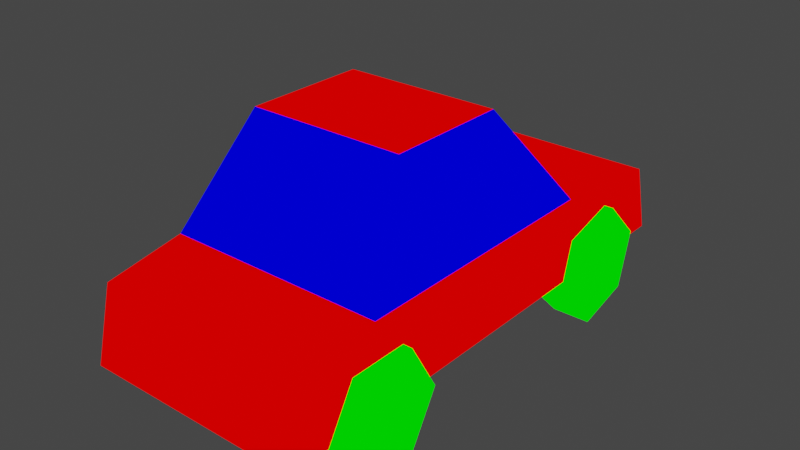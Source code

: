# Source: car.blend  (saved by Blender 2.82.7; exported with 4.5.12 LTS)
import bpy
from mathutils import Matrix  # noqa: F401  (used for matrix-valued properties, if any)

bpy.ops.wm.read_factory_settings(use_empty=True)
scene = bpy.context.scene
scene.name = 'Scene'

# ---- collections
col_collection = bpy.data.collections.new('Collection'); scene.collection.children.link(col_collection)

# ---- materials (node trees are filled in below, after node groups)
mat_mat1 = bpy.data.materials.new('mat1')
mat_mat1.alpha_threshold = 0.0
mat_mat1.use_transparent_shadow = False
mat_mat1.line_color = (0.0, 0.0, 0.0, 1.0)
mat_mat2 = bpy.data.materials.new('mat2')
mat_mat2.alpha_threshold = 0.0
mat_mat2.use_transparent_shadow = False
mat_mat2.line_color = (0.0, 0.0, 0.0, 1.0)
mat_mat3 = bpy.data.materials.new('mat3')
mat_mat3.alpha_threshold = 0.0
mat_mat3.use_transparent_shadow = False
mat_mat3.line_color = (0.0, 0.0, 0.0, 1.0)

# ---- material node trees
mat_mat1.use_nodes = True; mat_mat1.node_tree.nodes.clear()
_N = mat_mat1.node_tree.nodes; _L = mat_mat1.node_tree.links
n0 = _N.new('ShaderNodeOutputMaterial'); n0.name = 'Material Output'; n0.location = (300, 300)
n1 = _N.new('ShaderNodeRGB'); n1.name = 'RGB'; n1.location = (-10, 295)
n1.outputs[0].default_value = (1.0, 0.0, 0.0, 1.0)
_L.new(n1.outputs[0], n0.inputs[0])
n0.is_active_output = True
mat_mat2.use_nodes = True; mat_mat2.node_tree.nodes.clear()
_N = mat_mat2.node_tree.nodes; _L = mat_mat2.node_tree.links
n0 = _N.new('ShaderNodeOutputMaterial'); n0.name = 'Material Output'; n0.location = (300, 300)
n1 = _N.new('ShaderNodeRGB'); n1.name = 'RGB'; n1.location = (-10, 295)
n1.outputs[0].default_value = (0.0, 1.0, 0.0, 1.0)
_L.new(n1.outputs[0], n0.inputs[0])
n0.is_active_output = True
mat_mat3.use_nodes = True; mat_mat3.node_tree.nodes.clear()
_N = mat_mat3.node_tree.nodes; _L = mat_mat3.node_tree.links
n0 = _N.new('ShaderNodeOutputMaterial'); n0.name = 'Material Output'; n0.location = (300, 300)
n1 = _N.new('ShaderNodeRGB'); n1.name = 'RGB'; n1.location = (-10, 295)
n1.outputs[0].default_value = (0.0, 0.0, 1.0, 1.0)
_L.new(n1.outputs[0], n0.inputs[0])
n0.is_active_output = True

# ---- world
world_world = bpy.data.worlds.new('World'); scene.world = world_world
world_world.use_nodes = True; world_world.node_tree.nodes.clear()
_N = world_world.node_tree.nodes; _L = world_world.node_tree.links
n0 = _N.new('ShaderNodeOutputWorld'); n0.name = 'World Output'; n0.location = (300, 300)
n1 = _N.new('ShaderNodeBackground'); n1.name = 'Background'; n1.location = (10, 300)
n1.inputs[0].default_value = (0.05088, 0.05088, 0.05088, 1.0)
_L.new(n1.outputs[0], n0.inputs[0])
n0.is_active_output = True
world_world.color = (0.05088, 0.05088, 0.05088)
world_world.use_sun_shadow = False
world_world.sun_shadow_jitter_overblur = 0.0

# ---- meshes
me_car = bpy.data.meshes.new('car')
me_car.from_pydata([(-1.0, 2.545, 0.0), (1.0, 2.545, 0.0), (1.0, 2.371, 0.6425), (-1.0, 2.371, 0.6425), (-1.0, -2.13, 0.0), (1.0, -2.13, 0.0), (1.0, -1.972, 0.653), (-1.0, -1.972, 0.653), (-1.0, -1.264, 0.7749), (-1.0, 1.197, 0.7749), (1.0, 1.197, 0.7749), (1.0, -1.264, 0.7749), (0.7114, 0.4441, 1.721), (1.0, 1.197, 0.0), (0.7114, -0.6677, 1.721), (1.0, -1.264, 0.0), (-0.7114, 0.4441, 1.721), (-1.0, 1.197, 0.0), (-0.7114, -0.6677, 1.721), (-1.0, -1.264, 0.0), (-1.028, 1.647, -0.01565), (-0.8288, 1.647, -0.01565), (-1.103, 1.977, -0.4329), (-0.7539, 1.977, -0.4329), (-1.103, 1.451, -0.5106), (-0.7539, 1.451, -0.5106), (-1.103, 1.12, -0.09331), (-0.7539, 1.12, -0.09331), (-1.103, 1.316, 0.4016), (-0.7539, 1.316, 0.4016), (-1.103, 1.843, 0.4793), (-0.7539, 1.843, 0.4793), (-1.103, 2.173, 0.06202), (-0.7539, 2.173, 0.06202), (0.8103, 1.647, -0.01565), (1.009, 1.647, -0.01565), (0.7354, 1.783, 0.4988), (1.084, 1.783, 0.4988), (0.7354, 2.161, 0.1232), (1.084, 2.161, 0.1232), (0.7354, 2.024, -0.3913), (1.084, 2.024, -0.3913), (0.7354, 1.51, -0.5301), (1.084, 1.51, -0.5301), (0.7354, 1.133, -0.1545), (1.084, 1.133, -0.1545), (0.7354, 1.269, 0.36), (1.084, 1.269, 0.36), (-1.028, -1.233, -0.01565), (-0.8288, -1.233, -0.01565), (-1.103, -1.39, 0.493), (-0.7539, -1.39, 0.493), (-1.103, -0.871, 0.3748), (-0.7539, -0.871, 0.3748), (-1.103, -0.7138, -0.1338), (-0.7539, -0.7138, -0.1338), (-1.103, -1.076, -0.5242), (-0.7539, -1.076, -0.5242), (-1.103, -1.595, -0.4061), (-0.7539, -1.595, -0.4061), (-1.103, -1.752, 0.1025), (-0.7539, -1.752, 0.1025), (0.8103, -1.233, -0.01565), (1.009, -1.233, -0.01565), (0.7354, -0.9688, 0.4466), (1.084, -0.9688, 0.4466), (0.7354, -0.7005, -0.01322), (1.084, -0.7005, -0.01323), (0.7354, -0.9646, -0.4755), (1.084, -0.9646, -0.4755), (0.7354, -1.497, -0.4779), (1.084, -1.497, -0.4779), (0.7354, -1.765, -0.01807), (1.084, -1.765, -0.01807), (0.7354, -1.501, 0.4442), (1.084, -1.501, 0.4442)], [], [(10, 13, 1, 2), (17, 9, 3, 0), (8, 19, 4, 7), (0, 3, 2, 1), (15, 11, 6, 5), (13, 17, 0, 1), (19, 15, 5, 4), (17, 13, 15, 19), (13, 10, 11, 15), (10, 12, 14, 11), (5, 6, 7, 4), (9, 10, 2, 3), (12, 16, 18, 14), (11, 14, 18, 8), (9, 16, 12, 10), (8, 18, 16, 9), (19, 8, 9, 17), (11, 8, 7, 6), (20, 22, 24), (21, 25, 23), (22, 23, 25, 24), (20, 24, 26), (21, 27, 25), (24, 25, 27, 26), (20, 26, 28), (21, 29, 27), (26, 27, 29, 28), (20, 28, 30), (21, 31, 29), (28, 29, 31, 30), (20, 30, 32), (21, 33, 31), (30, 31, 33, 32), (20, 32, 22), (21, 23, 33), (32, 33, 23, 22), (34, 36, 38), (35, 39, 37), (36, 37, 39, 38), (34, 38, 40), (35, 41, 39), (38, 39, 41, 40), (34, 40, 42), (35, 43, 41), (40, 41, 43, 42), (34, 42, 44), (35, 45, 43), (42, 43, 45, 44), (34, 44, 46), (35, 47, 45), (44, 45, 47, 46), (34, 46, 36), (35, 37, 47), (46, 47, 37, 36), (48, 50, 52), (49, 53, 51), (50, 51, 53, 52), (48, 52, 54), (49, 55, 53), (52, 53, 55, 54), (48, 54, 56), (49, 57, 55), (54, 55, 57, 56), (48, 56, 58), (49, 59, 57), (56, 57, 59, 58), (48, 58, 60), (49, 61, 59), (58, 59, 61, 60), (48, 60, 50), (49, 51, 61), (60, 61, 51, 50), (62, 64, 66), (63, 67, 65), (64, 65, 67, 66), (62, 66, 68), (63, 69, 67), (66, 67, 69, 68), (62, 68, 70), (63, 71, 69), (68, 69, 71, 70), (62, 70, 72), (63, 73, 71), (70, 71, 73, 72), (62, 72, 74), (63, 75, 73), (72, 73, 75, 74), (62, 74, 64), (63, 65, 75), (74, 75, 65, 64)])
me_car.polygons.foreach_set('material_index', [0, 0, 0, 0, 0, 0, 0, 0, 0, 2, 0, 0, 0, 2, 2, 2, 0, 0, 1, 1, 1, 1, 1, 1, 1, 1, 1, 1, 1, 1, 1, 1, 1, 1, 1, 1, 1, 1, 1, 1, 1, 1, 1, 1, 1, 1, 1, 1, 1, 1, 1, 1, 1, 1, 1, 1, 1, 1, 1, 1, 1, 1, 1, 1, 1, 1, 1, 1, 1, 1, 1, 1, 1, 1, 1, 1, 1, 1, 1, 1, 1, 1, 1, 1, 1, 1, 1, 1, 1, 1])
_uv = me_car.uv_layers.new(name='UVMap')
_uv.uv.foreach_set('vector', [0.4032, 0.4617, 0.5092, 0.4617, 0.5092, 0.6488, 0.4213, 0.6247, 0.7449, 0.1871, 0.6389, 0.1871, 0.657, 0.02412, 0.7449, 0.0, 0.6389, 0.5286, 0.7449, 0.5286, 0.7449, 0.6488, 0.6556, 0.6269, 0.3632, 0.9264, 0.2734, 0.9264, 0.2734, 0.6488, 0.3632, 0.6488, 0.5092, 0.1202, 0.4032, 0.1202, 0.4199, 0.02188, 0.5092, 0.0, 1.63e-08, 0.4616, 0.2734, 0.4616, 0.2734, 0.6486, 0.0, 0.6486, 0.2734, 0.1202, 4.075e-08, 0.1202, 4.89e-08, 0.0, 0.2734, 0.0, 0.2734, 0.4616, 1.63e-08, 0.4616, 4.075e-08, 0.1202, 0.2734, 0.1202, 0.5092, 0.4617, 0.4032, 0.4617, 0.4032, 0.1202, 0.5092, 0.1202, 0.4032, 0.4617, 0.2734, 0.3572, 0.2734, 0.2029, 0.4032, 0.1202, 0.442, 0.9264, 0.3632, 0.9264, 0.3632, 0.6488, 0.442, 0.6488, 0.7449, 0.5551, 0.7449, 0.2776, 0.9047, 0.2776, 0.9047, 0.5551, 2.445e-08, 0.846, 0.0, 0.6486, 0.1519, 0.6486, 0.1519, 0.846, 0.7449, 0.5551, 0.8441, 0.5952, 0.8441, 0.7926, 0.7449, 0.8327, 0.7449, 0.0, 0.9053, 0.04005, 0.9053, 0.2375, 0.7449, 0.2776, 0.6389, 0.5286, 0.5092, 0.4459, 0.5092, 0.2916, 0.6389, 0.1871, 0.7449, 0.5286, 0.6389, 0.5286, 0.6389, 0.1871, 0.7449, 0.1871, 0.1519, 0.9261, 0.1519, 0.6486, 0.2493, 0.6486, 0.2493, 0.9261, 0.5049, 0.8704, 0.5681, 0.8335, 0.5681, 0.9074, 0.5049, 0.7227, 0.5681, 0.6858, 0.5681, 0.7596, 0.3211, 0.9264, 0.3688, 0.9264, 0.3688, 0.9997, 0.3211, 0.9997, 0.5049, 0.8704, 0.5681, 0.9074, 0.505, 0.9443, 0.5049, 0.7227, 0.505, 0.6488, 0.5681, 0.6858, 0.8917, 0.8293, 0.8441, 0.8293, 0.8441, 0.7603, 0.8917, 0.7603, 0.5049, 0.8704, 0.505, 0.9443, 0.442, 0.9074, 0.5049, 0.7227, 0.442, 0.6858, 0.505, 0.6488, 0.8917, 0.7603, 0.8441, 0.7603, 0.8441, 0.7029, 0.8917, 0.7029, 0.5049, 0.8704, 0.442, 0.9074, 0.442, 0.8335, 0.5049, 0.7227, 0.442, 0.7596, 0.442, 0.6858, 0.3211, 0.9998, 0.2734, 0.9998, 0.2734, 0.9264, 0.3211, 0.9264, 0.5049, 0.8704, 0.442, 0.8335, 0.505, 0.7966, 0.5049, 0.7227, 0.505, 0.7966, 0.442, 0.7596, 0.9047, 0.4008, 0.9523, 0.4008, 0.9523, 0.4725, 0.9047, 0.4725, 0.5049, 0.8704, 0.505, 0.7966, 0.5681, 0.8335, 0.5049, 0.7227, 0.5681, 0.7596, 0.505, 0.7966, 0.9047, 0.4725, 0.9523, 0.4725, 0.9523, 0.5237, 0.9047, 0.5237, 0.9339, 0.9065, 0.8709, 0.8696, 0.934, 0.8327, 0.06311, 0.92, 0.1261, 0.883, 0.1261, 0.9569, 0.7418, 0.9228, 0.6941, 0.9228, 0.6941, 0.8536, 0.7418, 0.8536, 0.9339, 0.9065, 0.934, 0.8327, 0.997, 0.8696, 0.06311, 0.92, 0.06303, 0.846, 0.1261, 0.883, 0.7418, 0.8536, 0.6941, 0.8536, 0.6941, 0.7966, 0.7418, 0.7966, 0.9339, 0.9065, 0.997, 0.8696, 0.997, 0.9435, 0.06311, 0.92, 0.0, 0.883, 0.06303, 0.846, 0.9523, 0.2776, 1.0, 0.2776, 1.0, 0.3494, 0.9523, 0.3494, 0.9339, 0.9065, 0.997, 0.9435, 0.934, 0.9804, 0.06311, 0.92, 0.0, 0.9569, 0.0, 0.883, 0.6941, 0.6488, 0.7418, 0.6488, 0.7418, 0.7142, 0.6941, 0.7142, 0.9339, 0.9065, 0.934, 0.9804, 0.8709, 0.9435, 0.06311, 0.92, 0.06303, 0.9938, 0.0, 0.9569, 0.6941, 0.7142, 0.7418, 0.7142, 0.7418, 0.7767, 0.6941, 0.7767, 0.9339, 0.9065, 0.8709, 0.9435, 0.8709, 0.8696, 0.06311, 0.92, 0.1261, 0.9569, 0.06303, 0.9938, 0.9394, 0.7029, 0.9871, 0.7029, 0.9871, 0.7748, 0.9394, 0.7748, 0.808, 0.9065, 0.8709, 0.8696, 0.8709, 0.9435, 0.631, 0.7228, 0.6311, 0.7966, 0.5681, 0.7596, 0.8917, 0.755, 0.9394, 0.755, 0.9394, 0.8264, 0.8917, 0.8264, 0.808, 0.9065, 0.8709, 0.9435, 0.8079, 0.9804, 0.631, 0.7228, 0.6941, 0.7596, 0.6311, 0.7966, 0.4164, 0.9996, 0.3688, 0.9996, 0.3688, 0.9264, 0.4164, 0.9264, 0.808, 0.9065, 0.8079, 0.9804, 0.7449, 0.9435, 0.631, 0.7228, 0.6941, 0.6858, 0.6941, 0.7596, 0.9523, 0.4008, 0.9047, 0.4008, 0.9047, 0.3491, 0.9523, 0.3491, 0.808, 0.9065, 0.7449, 0.9435, 0.7449, 0.8696, 0.631, 0.7228, 0.6311, 0.6488, 0.6941, 0.6858, 0.9523, 0.3491, 0.9047, 0.3491, 0.9047, 0.2776, 0.9523, 0.2776, 0.808, 0.9065, 0.7449, 0.8696, 0.8079, 0.8327, 0.631, 0.7228, 0.5681, 0.6858, 0.6311, 0.6488, 0.7418, 0.9967, 0.6941, 0.9967, 0.6941, 0.9228, 0.7418, 0.9228, 0.808, 0.9065, 0.8079, 0.8327, 0.8709, 0.8696, 0.631, 0.7228, 0.5681, 0.7596, 0.5681, 0.6858, 0.8917, 0.7029, 0.9394, 0.7029, 0.9394, 0.755, 0.8917, 0.755, 0.9071, 0.6291, 0.8441, 0.6659, 0.8441, 0.592, 0.6311, 0.8706, 0.6941, 0.9074, 0.6311, 0.9443, 0.953, 0.2389, 0.9053, 0.2389, 0.9053, 0.1654, 0.953, 0.1654, 0.9071, 0.6291, 0.8441, 0.592, 0.9071, 0.5551, 0.6311, 0.8706, 0.6941, 0.8335, 0.6941, 0.9074, 0.953, 0.1654, 0.9053, 0.1654, 0.9053, 0.1223, 0.953, 0.1223, 0.9071, 0.6291, 0.9071, 0.5551, 0.9701, 0.5921, 0.6311, 0.8706, 0.6311, 0.7966, 0.6941, 0.8335, 0.1519, 0.9261, 0.1996, 0.9261, 0.1996, 1.0, 0.1519, 1.0, 0.9071, 0.6291, 0.9701, 0.5921, 0.9701, 0.6659, 0.6311, 0.8706, 0.5681, 0.8335, 0.6311, 0.7966, 0.953, 0.1223, 0.9053, 0.1223, 0.9053, 0.05032, 0.953, 0.05032, 0.9071, 0.6291, 0.9701, 0.6659, 0.9071, 0.7029, 0.6311, 0.8706, 0.5681, 0.9074, 0.5681, 0.8335, 0.953, 0.05032, 0.9053, 0.05032, 0.9053, 3.309e-08, 0.953, 0.0, 0.9071, 0.6291, 0.9071, 0.7029, 0.8441, 0.6659, 0.6311, 0.8706, 0.6311, 0.9443, 0.5681, 0.9074, 0.1996, 0.9261, 0.2472, 0.9261, 0.2472, 1.0, 0.1996, 1.0])
me_car.materials.append(mat_mat1)
me_car.materials.append(mat_mat2)
me_car.materials.append(mat_mat3)
me_car.use_remesh_preserve_volume = False
me_car.use_remesh_preserve_attributes = False
me_car.use_mirror_vertex_groups = False
me_car.update()

# ---- objects
ob_car = bpy.data.objects.new('car', me_car)

# ---- transforms, parenting, visibility, modifiers, constraints
ob_car.location = (0.0, 0.0, 0.0)
ob_car.lock_rotations_4d = False
ob_car.empty_display_type = 'ARROWS'
ob_car.lineart.crease_threshold = 0.0

# ---- collection membership
col_collection.objects.link(ob_car)

# ---- scene / render settings (as saved in the file)
scene.frame_start = 1; scene.frame_end = 250; scene.frame_set(1)
scene.render.engine = 'BLENDER_EEVEE_NEXT'
scene.cycles.use_denoising = False
scene.cycles.samples = 128
scene.cycles.sampling_pattern = 'TABULATED_SOBOL'
scene.cycles.use_adaptive_sampling = False
scene.cycles.use_light_tree = False
scene.view_settings.view_transform = 'Filmic'
bpy.context.view_layer.update()

# ---- added for rendering (the .blend has no active camera and no usable light): camera, sun
cam_auto = bpy.data.cameras.new('AutoCamera')
cam_auto.lens = 50.0
cam_auto.sensor_width = 36.0
cam_auto.clip_end = 1000.0
ob_auto_camera = bpy.data.objects.new('AutoCamera', cam_auto)
scene.collection.objects.link(ob_auto_camera)
ob_auto_camera.location = (5.20059, -6.04422, 4.76336)
ob_auto_camera.rotation_euler = (1.09748, -7.21219e-08, 0.694738)
scene.camera = ob_auto_camera
light_auto_sun = bpy.data.lights.new('AutoSun', 'SUN')
light_auto_sun.energy = 3.0
light_auto_sun.angle = 0.0523599
ob_auto_sun = bpy.data.objects.new('AutoSun', light_auto_sun)
scene.collection.objects.link(ob_auto_sun)
ob_auto_sun.rotation_euler = (0.872665, 0.174533, 0.523599)
bpy.context.view_layer.update()
